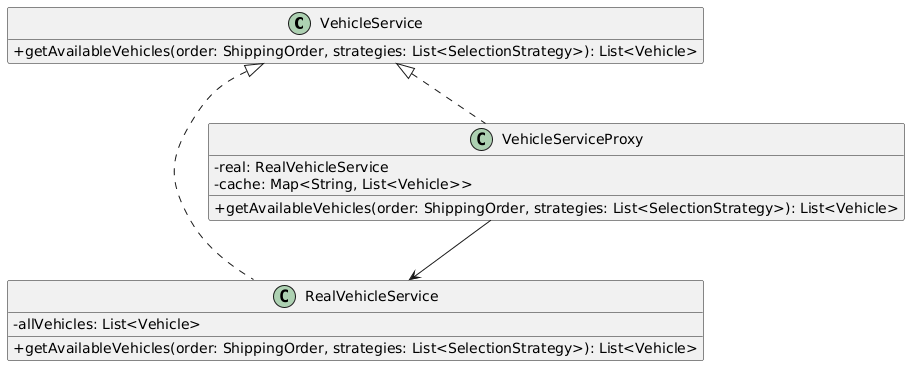

The diagram above was rendered by PlantUML. Its source (embedded in the PNG):
@startuml
skinparam classAttributeIconSize 0
hide empty members

class VehicleService {
    +getAvailableVehicles(order: ShippingOrder, strategies: List<SelectionStrategy>): List<Vehicle>
}

class RealVehicleService {
    -allVehicles: List<Vehicle>
    +getAvailableVehicles(order: ShippingOrder, strategies: List<SelectionStrategy>): List<Vehicle>
}

class VehicleServiceProxy {
    -real: RealVehicleService
    -cache: Map<String, List<Vehicle>>
    +getAvailableVehicles(order: ShippingOrder, strategies: List<SelectionStrategy>): List<Vehicle>
}

VehicleService <|.. RealVehicleService
VehicleService <|.. VehicleServiceProxy

VehicleServiceProxy --> RealVehicleService
@enduml